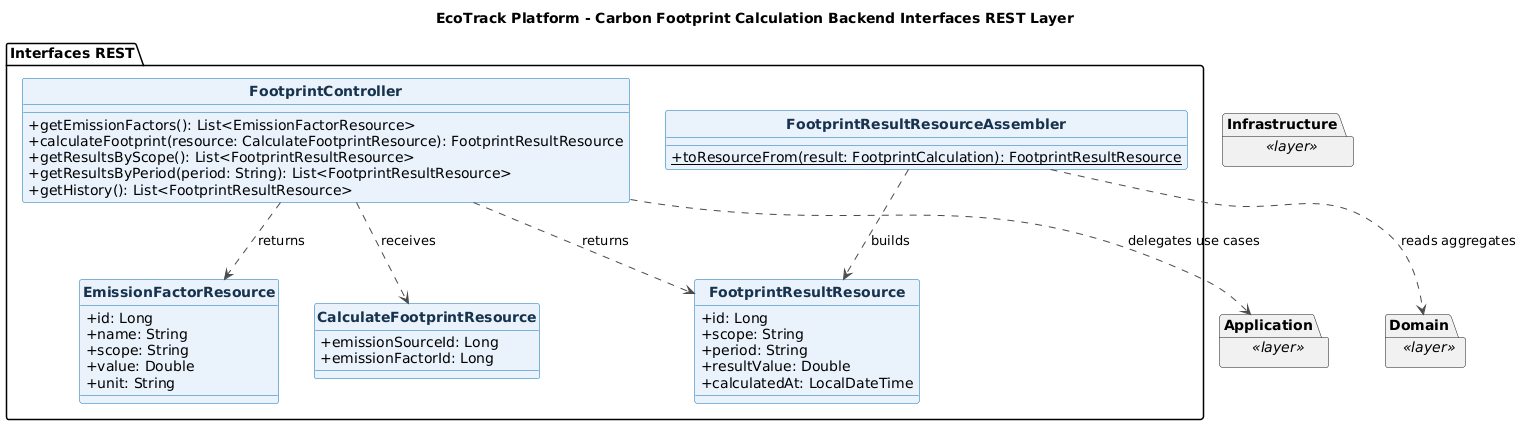

The diagram above was rendered by PlantUML. Its source (embedded in the PNG):
@startuml
title EcoTrack Platform - Carbon Footprint Calculation Backend Interfaces REST Layer
skinparam backgroundColor #FFFFFF
skinparam shadowing false
skinparam classAttributeIconSize 0
skinparam classFontStyle bold
skinparam class {
  BackgroundColor #EAF3FC
  BorderColor #0B6FB3
  ArrowColor #4A4A4A
  FontColor #17324D
}
hide circle

package "Interfaces REST" {
  class FootprintController {
    +getEmissionFactors(): List<EmissionFactorResource>
    +calculateFootprint(resource: CalculateFootprintResource): FootprintResultResource
    +getResultsByScope(): List<FootprintResultResource>
    +getResultsByPeriod(period: String): List<FootprintResultResource>
    +getHistory(): List<FootprintResultResource>
  }

  class CalculateFootprintResource {
    +emissionSourceId: Long
    +emissionFactorId: Long
  }
  class EmissionFactorResource {
    +id: Long
    +name: String
    +scope: String
    +value: Double
    +unit: String
  }
  class FootprintResultResource {
    +id: Long
    +scope: String
    +period: String
    +resultValue: Double
    +calculatedAt: LocalDateTime
  }

  class FootprintResultResourceAssembler {
    +{static} toResourceFrom(result: FootprintCalculation): FootprintResultResource
  }

  FootprintController ..> CalculateFootprintResource : receives
  FootprintController ..> EmissionFactorResource : returns
  FootprintController ..> FootprintResultResource : returns
  FootprintResultResourceAssembler ..> FootprintResultResource : builds
}

package "Application" as Backend_footprint_Application <<layer>> {
}
package "Domain" as Backend_footprint_Domain <<layer>> {
}
package "Infrastructure" as Backend_footprint_Infrastructure <<layer>> {
}

FootprintController ..> Backend_footprint_Application : delegates use cases
FootprintResultResourceAssembler ..> Backend_footprint_Domain : reads aggregates

@enduml